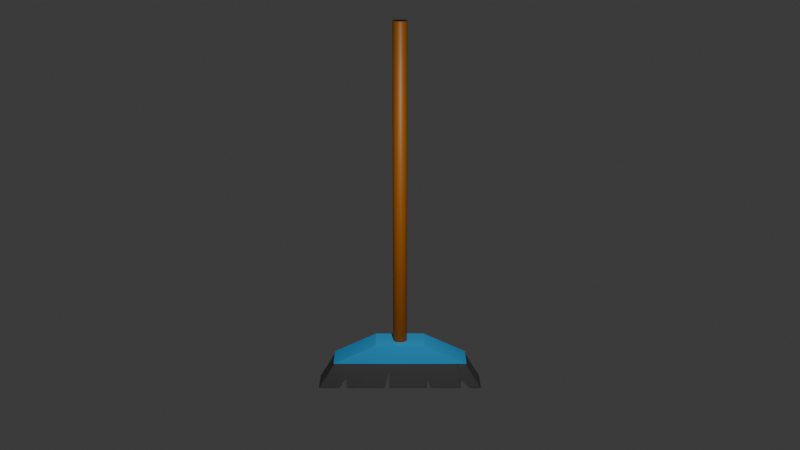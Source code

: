 # Source: broom.blend  (saved by Blender 4.0.36; exported with 4.5.12 LTS)
import bpy
from mathutils import Matrix  # noqa: F401  (used for matrix-valued properties, if any)

bpy.ops.wm.read_factory_settings(use_empty=True)
scene = bpy.context.scene
scene.name = 'Scene'

# ---- collections
col_collection = bpy.data.collections.new('Collection'); scene.collection.children.link(col_collection)

# ---- materials (node trees are filled in below, after node groups)
mat_material_003 = bpy.data.materials.new('Material.003')
mat_material_003.use_transparent_shadow = False
mat_material_002 = bpy.data.materials.new('Material.002')
mat_material_002.use_transparent_shadow = False
mat_material_001 = bpy.data.materials.new('Material.001')
mat_material_001.use_transparent_shadow = False

# ---- material node trees
mat_material_003.use_nodes = True; mat_material_003.node_tree.nodes.clear()
_N = mat_material_003.node_tree.nodes; _L = mat_material_003.node_tree.links
n0 = _N.new('ShaderNodeBsdfPrincipled'); n0.name = 'Principled BSDF'; n0.location = (10, 300)
n0.inputs[0].default_value = (0.2678, 0.07911, 0.0, 1.0)
n0.inputs[3].default_value = 1.45
n1 = _N.new('ShaderNodeOutputMaterial'); n1.name = 'Material Output'; n1.location = (300, 300)
_L.new(n0.outputs[0], n1.inputs[0])
n1.is_active_output = True
mat_material_002.use_nodes = True; mat_material_002.node_tree.nodes.clear()
_N = mat_material_002.node_tree.nodes; _L = mat_material_002.node_tree.links
n0 = _N.new('ShaderNodeBsdfPrincipled'); n0.name = 'Principled BSDF'; n0.location = (10, 300)
n0.inputs[0].default_value = (0.04064, 0.5083, 1.0, 1.0)
n0.inputs[3].default_value = 1.45
n1 = _N.new('ShaderNodeOutputMaterial'); n1.name = 'Material Output'; n1.location = (300, 300)
_L.new(n0.outputs[0], n1.inputs[0])
n1.is_active_output = True
mat_material_001.use_nodes = True; mat_material_001.node_tree.nodes.clear()
_N = mat_material_001.node_tree.nodes; _L = mat_material_001.node_tree.links
n0 = _N.new('ShaderNodeBsdfPrincipled'); n0.name = 'Principled BSDF'; n0.location = (10, 300)
n0.inputs[0].default_value = (0.1017, 0.1017, 0.1017, 1.0)
n0.inputs[3].default_value = 1.45
n1 = _N.new('ShaderNodeOutputMaterial'); n1.name = 'Material Output'; n1.location = (300, 300)
_L.new(n0.outputs[0], n1.inputs[0])
n1.is_active_output = True

# ---- world
world_world = bpy.data.worlds.new('World'); scene.world = world_world
world_world.use_nodes = True; world_world.node_tree.nodes.clear()
_N = world_world.node_tree.nodes; _L = world_world.node_tree.links
n0 = _N.new('ShaderNodeOutputWorld'); n0.name = 'World Output'; n0.location = (300, 300)
n1 = _N.new('ShaderNodeBackground'); n1.name = 'Background'; n1.location = (10, 300)
n1.inputs[0].default_value = (0.05088, 0.05088, 0.05088, 1.0)
_L.new(n1.outputs[0], n0.inputs[0])
n0.is_active_output = True
world_world.color = (0.05088, 0.05088, 0.05088)
world_world.use_sun_shadow = False
world_world.sun_shadow_jitter_overblur = 0.0

# ---- cameras
cam_camera = bpy.data.cameras.new('Camera')
cam_camera.clip_end = 100.0
cam_camera.ortho_scale = 7.314

# ---- lights
light_light = bpy.data.lights.new('Light', 'POINT')
light_light.transmission_factor = 0.0
light_light.use_soft_falloff = False
light_light.energy = 1000.0
light_light.shadow_soft_size = 0.1
light_light.shadow_maximum_resolution = 0.006
light_light.use_absolute_resolution = True

# ---- meshes
me_cylinder = bpy.data.meshes.new('Cylinder')
me_cylinder.from_pydata([(0.0, 1.0, -1.0), (0.0, 1.0, 1.0), (0.1951, 0.9808, -1.0), (0.1951, 0.9808, 1.0), (0.3827, 0.9239, -1.0), (0.3827, 0.9239, 1.0), (0.5556, 0.8315, -1.0), (0.5556, 0.8315, 1.0), (0.7071, 0.7071, -1.0), (0.7071, 0.7071, 1.0), (0.8315, 0.5556, -1.0), (0.8315, 0.5556, 1.0), (0.9239, 0.3827, -1.0), (0.9239, 0.3827, 1.0), (0.9808, 0.1951, -1.0), (0.9808, 0.1951, 1.0), (1.0, 0.0, -1.0), (1.0, 0.0, 1.0), (0.9808, -0.1951, -1.0), (0.9808, -0.1951, 1.0), (0.9239, -0.3827, -1.0), (0.9239, -0.3827, 1.0), (0.8315, -0.5556, -1.0), (0.8315, -0.5556, 1.0), (0.7071, -0.7071, -1.0), (0.7071, -0.7071, 1.0), (0.5556, -0.8315, -1.0), (0.5556, -0.8315, 1.0), (0.3827, -0.9239, -1.0), (0.3827, -0.9239, 1.0), (0.1951, -0.9808, -1.0), (0.1951, -0.9808, 1.0), (0.0, -1.0, -1.0), (0.0, -1.0, 1.0), (-0.1951, -0.9808, -1.0), (-0.1951, -0.9808, 1.0), (-0.3827, -0.9239, -1.0), (-0.3827, -0.9239, 1.0), (-0.5556, -0.8315, -1.0), (-0.5556, -0.8315, 1.0), (-0.7071, -0.7071, -1.0), (-0.7071, -0.7071, 1.0), (-0.8315, -0.5556, -1.0), (-0.8315, -0.5556, 1.0), (-0.9239, -0.3827, -1.0), (-0.9239, -0.3827, 1.0), (-0.9808, -0.1951, -1.0), (-0.9808, -0.1951, 1.0), (-1.0, 0.0, -1.0), (-1.0, 0.0, 1.0), (-0.9808, 0.1951, -1.0), (-0.9808, 0.1951, 1.0), (-0.9239, 0.3827, -1.0), (-0.9239, 0.3827, 1.0), (-0.8315, 0.5556, -1.0), (-0.8315, 0.5556, 1.0), (-0.7071, 0.7071, -1.0), (-0.7071, 0.7071, 1.0), (-0.5556, 0.8315, -1.0), (-0.5556, 0.8315, 1.0), (-0.3827, 0.9239, -1.0), (-0.3827, 0.9239, 1.0), (-0.1951, 0.9808, -1.0), (-0.1951, 0.9808, 1.0)], [], [(0, 1, 3, 2), (2, 3, 5, 4), (4, 5, 7, 6), (6, 7, 9, 8), (8, 9, 11, 10), (10, 11, 13, 12), (12, 13, 15, 14), (14, 15, 17, 16), (16, 17, 19, 18), (18, 19, 21, 20), (20, 21, 23, 22), (22, 23, 25, 24), (24, 25, 27, 26), (26, 27, 29, 28), (28, 29, 31, 30), (30, 31, 33, 32), (32, 33, 35, 34), (34, 35, 37, 36), (36, 37, 39, 38), (38, 39, 41, 40), (40, 41, 43, 42), (42, 43, 45, 44), (44, 45, 47, 46), (46, 47, 49, 48), (48, 49, 51, 50), (50, 51, 53, 52), (52, 53, 55, 54), (54, 55, 57, 56), (56, 57, 59, 58), (58, 59, 61, 60), (3, 1, 63, 61, 59, 57, 55, 53, 51, 49, 47, 45, 43, 41, 39, 37, 35, 33, 31, 29, 27, 25, 23, 21, 19, 17, 15, 13, 11, 9, 7, 5), (60, 61, 63, 62), (62, 63, 1, 0), (0, 2, 4, 6, 8, 10, 12, 14, 16, 18, 20, 22, 24, 26, 28, 30, 32, 34, 36, 38, 40, 42, 44, 46, 48, 50, 52, 54, 56, 58, 60, 62)])
_uv = me_cylinder.uv_layers.new(name='UVMap')
_uv.uv.foreach_set('vector', [1.0, 0.5, 1.0, 1.0, 0.9688, 1.0, 0.9688, 0.5, 0.9688, 0.5, 0.9688, 1.0, 0.9375, 1.0, 0.9375, 0.5, 0.9375, 0.5, 0.9375, 1.0, 0.9062, 1.0, 0.9062, 0.5, 0.9062, 0.5, 0.9062, 1.0, 0.875, 1.0, 0.875, 0.5, 0.875, 0.5, 0.875, 1.0, 0.8438, 1.0, 0.8438, 0.5, 0.8438, 0.5, 0.8438, 1.0, 0.8125, 1.0, 0.8125, 0.5, 0.8125, 0.5, 0.8125, 1.0, 0.7812, 1.0, 0.7812, 0.5, 0.7812, 0.5, 0.7812, 1.0, 0.75, 1.0, 0.75, 0.5, 0.75, 0.5, 0.75, 1.0, 0.7188, 1.0, 0.7188, 0.5, 0.7188, 0.5, 0.7188, 1.0, 0.6875, 1.0, 0.6875, 0.5, 0.6875, 0.5, 0.6875, 1.0, 0.6562, 1.0, 0.6562, 0.5, 0.6562, 0.5, 0.6562, 1.0, 0.625, 1.0, 0.625, 0.5, 0.625, 0.5, 0.625, 1.0, 0.5938, 1.0, 0.5938, 0.5, 0.5938, 0.5, 0.5938, 1.0, 0.5625, 1.0, 0.5625, 0.5, 0.5625, 0.5, 0.5625, 1.0, 0.5312, 1.0, 0.5312, 0.5, 0.5312, 0.5, 0.5312, 1.0, 0.5, 1.0, 0.5, 0.5, 0.5, 0.5, 0.5, 1.0, 0.4688, 1.0, 0.4688, 0.5, 0.4688, 0.5, 0.4688, 1.0, 0.4375, 1.0, 0.4375, 0.5, 0.4375, 0.5, 0.4375, 1.0, 0.4062, 1.0, 0.4062, 0.5, 0.4062, 0.5, 0.4062, 1.0, 0.375, 1.0, 0.375, 0.5, 0.375, 0.5, 0.375, 1.0, 0.3438, 1.0, 0.3438, 0.5, 0.3438, 0.5, 0.3438, 1.0, 0.3125, 1.0, 0.3125, 0.5, 0.3125, 0.5, 0.3125, 1.0, 0.2812, 1.0, 0.2812, 0.5, 0.2812, 0.5, 0.2812, 1.0, 0.25, 1.0, 0.25, 0.5, 0.25, 0.5, 0.25, 1.0, 0.2188, 1.0, 0.2188, 0.5, 0.2188, 0.5, 0.2188, 1.0, 0.1875, 1.0, 0.1875, 0.5, 0.1875, 0.5, 0.1875, 1.0, 0.1562, 1.0, 0.1562, 0.5, 0.1562, 0.5, 0.1562, 1.0, 0.125, 1.0, 0.125, 0.5, 0.125, 0.5, 0.125, 1.0, 0.09375, 1.0, 0.09375, 0.5, 0.09375, 0.5, 0.09375, 1.0, 0.0625, 1.0, 0.0625, 0.5, 0.2968, 0.4854, 0.25, 0.49, 0.2032, 0.4854, 0.1582, 0.4717, 0.1167, 0.4496, 0.08029, 0.4197, 0.05045, 0.3833, 0.02827, 0.3418, 0.01461, 0.2968, 0.01, 0.25, 0.01461, 0.2032, 0.02827, 0.1582, 0.05045, 0.1167, 0.08029, 0.08029, 0.1167, 0.05045, 0.1582, 0.02827, 0.2032, 0.01461, 0.25, 0.01, 0.2968, 0.01461, 0.3418, 0.02827, 0.3833, 0.05045, 0.4197, 0.08029, 0.4496, 0.1167, 0.4717, 0.1582, 0.4854, 0.2032, 0.49, 0.25, 0.4854, 0.2968, 0.4717, 0.3418, 0.4496, 0.3833, 0.4197, 0.4197, 0.3833, 0.4496, 0.3418, 0.4717, 0.0625, 0.5, 0.0625, 1.0, 0.03125, 1.0, 0.03125, 0.5, 0.03125, 0.5, 0.03125, 1.0, 0.0, 1.0, 0.0, 0.5, 0.75, 0.49, 0.7968, 0.4854, 0.8418, 0.4717, 0.8833, 0.4496, 0.9197, 0.4197, 0.9496, 0.3833, 0.9717, 0.3418, 0.9854, 0.2968, 0.99, 0.25, 0.9854, 0.2032, 0.9717, 0.1582, 0.9496, 0.1167, 0.9197, 0.08029, 0.8833, 0.05045, 0.8418, 0.02827, 0.7968, 0.01461, 0.75, 0.01, 0.7032, 0.01461, 0.6582, 0.02827, 0.6167, 0.05045, 0.5803, 0.08029, 0.5504, 0.1167, 0.5283, 0.1582, 0.5146, 0.2032, 0.51, 0.25, 0.5146, 0.2968, 0.5283, 0.3418, 0.5504, 0.3833, 0.5803, 0.4197, 0.6167, 0.4496, 0.6582, 0.4717, 0.7032, 0.4854])
me_cylinder.materials.append(mat_material_003)
me_cylinder.update()
me_cube_001 = bpy.data.meshes.new('Cube.001')
me_cube_001.from_pydata([(-1.0, -1.0, -1.0), (-0.3646, -1.0, 1.0), (-1.0, 1.0, -1.0), (-0.3646, 1.0, 1.0), (1.0, -1.0, -1.0), (0.3646, -1.0, 1.0), (1.0, 1.0, -1.0), (0.3646, 1.0, 1.0)], [], [(0, 1, 3, 2), (2, 3, 7, 6), (6, 7, 5, 4), (4, 5, 1, 0), (2, 6, 4, 0), (7, 3, 1, 5)])
_uv = me_cube_001.uv_layers.new(name='UVMap')
_uv.uv.foreach_set('vector', [0.375, 0.0, 0.625, 0.0, 0.625, 0.25, 0.375, 0.25, 0.375, 0.25, 0.625, 0.25, 0.625, 0.5, 0.375, 0.5, 0.375, 0.5, 0.625, 0.5, 0.625, 0.75, 0.375, 0.75, 0.375, 0.75, 0.625, 0.75, 0.625, 1.0, 0.375, 1.0, 0.125, 0.5, 0.375, 0.5, 0.375, 0.75, 0.125, 0.75, 0.625, 0.5, 0.875, 0.5, 0.875, 0.75, 0.625, 0.75])
me_cube_001.materials.append(mat_material_002)
me_cube_001.update()
me_cube = bpy.data.meshes.new('Cube')
me_cube.from_pydata([(-1.426, -1.0, -1.0), (-1.426, 1.0, -1.0), (1.426, -1.0, -1.0), (1.426, 1.0, -1.0), (-0.9489, -1.0, -0.03977), (-0.9489, 1.0, -0.03977), (0.9489, 1.0, -0.03977), (0.9489, -1.0, -0.03977), (-1.311, 1.0, -0.6885), (1.311, 1.0, -0.6885), (1.311, -1.0, -0.6885), (-1.311, -1.0, -0.6885), (-1.142, -1.0, -0.2), (-1.142, 1.0, -0.2), (1.142, 1.0, -0.2), (1.142, -1.0, -0.2), (1.234, 1.0, -1.0), (1.234, -1.0, -1.0), (0.9611, -1.0, -0.03977), (0.9611, 1.0, -0.03977), (1.134, 1.0, -0.6885), (1.134, -1.0, -0.6885), (1.058, 1.0, -0.4494), (1.058, -1.0, -0.4494), (-0.2232, 1.0, -0.6885), (0.879, -1.0, -0.03977), (1.037, -1.0, -0.6885), (0.9676, -1.0, -0.4494), (-0.1872, 1.0, -0.6885), (0.879, 1.0, -0.03977), (1.037, 1.0, -0.6885), (0.9676, 1.0, -0.4494), (1.077, 1.0, -1.0), (0.8389, -1.0, -0.03977), (0.99, -1.0, -0.6885), (0.9234, -1.0, -0.4494), (1.077, -1.0, -1.0), (0.8389, 1.0, -0.03977), (0.99, 1.0, -0.6885), (0.9234, 1.0, -0.4494), (-1.062, 1.0, -1.0), (-0.8273, -1.0, -0.03977), (-0.9764, -1.0, -0.6885), (-0.9107, -1.0, -0.4494), (-1.062, -1.0, -1.0), (-0.8273, 1.0, -0.03977), (-0.9764, 1.0, -0.6885), (-0.9107, 1.0, -0.4494), (-0.8018, 1.0, -0.03977), (-0.9462, 1.0, -0.6885), (-0.8826, 1.0, -0.4494), (-0.8018, -1.0, -0.03977), (-0.9462, -1.0, -0.6885), (-0.8826, -1.0, -0.4494), (-0.9376, -1.0, -1.0), (-0.7306, 1.0, -0.03977), (-0.8622, 1.0, -0.6885), (-0.8042, 1.0, -0.4494), (-0.9376, 1.0, -1.0), (-0.7306, -1.0, -0.03977), (-0.8622, -1.0, -0.6885), (-0.8042, -1.0, -0.4494), (0.5949, -1.0, -1.0), (0.4635, 1.0, -0.03977), (0.547, 1.0, -0.6885), (0.5102, 1.0, -0.4494), (0.5949, 1.0, -1.0), (0.4635, -1.0, -0.03977), (0.547, -1.0, -0.6885), (0.5102, -1.0, -0.4494), (0.4031, -1.0, -0.03977), (0.4757, -1.0, -0.6885), (0.4437, -1.0, -0.4494), (0.4031, 1.0, -0.03977), (0.4757, 1.0, -0.6885), (0.4437, 1.0, -0.4494), (0.4775, 1.0, -1.0), (0.3721, -1.0, -0.03977), (0.4391, -1.0, -0.6885), (0.4096, -1.0, -0.4494), (0.4775, -1.0, -1.0), (0.3721, 1.0, -0.03977), (0.4391, 1.0, -0.6885), (0.4096, 1.0, -0.4494), (-0.2682, 1.0, -1.0), (-0.209, -1.0, -0.03977), (-0.2466, -1.0, -0.6885), (-0.23, -1.0, -0.4494), (-0.2682, -1.0, -1.0), (-0.209, 1.0, -0.03977), (-0.2466, 1.0, -0.6885), (-0.23, 1.0, -0.4494), (-0.1714, 1.0, -0.03977), (-0.1886, 1.0, -0.4494), (-0.1714, -1.0, -0.03977), (-0.1886, -1.0, -0.4494), (-0.1852, -1.0, -1.0), (-0.1443, 1.0, -0.03977), (-0.1703, 1.0, -0.6885), (-0.1589, 1.0, -0.4494), (-0.1852, 1.0, -1.0), (-0.1443, -1.0, -0.03977), (-0.1703, -1.0, -0.6885), (-0.1589, -1.0, -0.4494), (-0.2232, -1.0, -0.6885), (-0.1872, -1.0, -0.6885), (1.034, 1.0, -0.8468), (0.5713, 1.0, -0.8468), (0.4968, 1.0, -0.8468), (0.4586, 1.0, -0.8468), (-0.1779, 1.0, -0.8468), (0.5392, -1.0, -1.0), (0.4202, 1.0, -0.03977), (0.4958, 1.0, -0.6885), (0.4625, 1.0, -0.4494), (0.5392, 1.0, -1.0), (0.4202, -1.0, -0.03977), (0.4958, -1.0, -0.6885), (0.4625, -1.0, -0.4494), (0.5179, 1.0, -0.8468), (-0.3672, -1.0, 0.3216), (-0.3672, 1.0, 0.3216), (0.4117, 1.0, 0.3216), (0.4117, -1.0, 0.3216), (0.3619, -1.0, 0.3216), (0.3619, 1.0, 0.3216), (0.3329, 1.0, 0.3216), (0.3329, -1.0, 0.3216), (0.3187, 1.0, 0.3216), (0.3187, -1.0, 0.3216), (-0.27, 1.0, 0.3216), (-0.27, -1.0, 0.3216), (-0.261, -1.0, 0.3216), (-0.261, 1.0, 0.3216), (-0.2358, -1.0, 0.3216), (-0.2358, 1.0, 0.3216), (0.1861, -1.0, 0.3216), (0.1861, 1.0, 0.3216), (0.1647, 1.0, 0.3216), (0.1647, -1.0, 0.3216), (0.1538, 1.0, 0.3216), (0.1538, -1.0, 0.3216), (-0.05154, 1.0, 0.3216), (-0.05154, -1.0, 0.3216), (-0.03825, -1.0, 0.3216), (-0.03825, 1.0, 0.3216), (-0.0287, -1.0, 0.3216), (-0.0287, 1.0, 0.3216), (0.1707, -1.0, 0.3216), (0.1707, 1.0, 0.3216)], [], [(16, 3, 2, 17), (43, 41, 4, 12), (14, 6, 7, 15), (22, 19, 6, 14), (12, 4, 5, 13), (0, 11, 8, 1), (16, 20, 9, 3), (3, 9, 10, 2), (44, 42, 11, 0), (11, 12, 13, 8), (20, 22, 14, 9), (9, 14, 15, 10), (42, 43, 12, 11), (10, 15, 23, 21), (30, 31, 22, 20), (2, 10, 21, 17), (30, 20, 16), (31, 29, 19, 22), (15, 7, 18, 23), (90, 91, 93, 24), (39, 37, 29, 31), (32, 106, 38, 30), (38, 39, 31, 30), (21, 23, 27, 26), (17, 21, 26), (23, 18, 25, 27), (64, 65, 39, 38), (107, 64, 38, 106), (65, 63, 37, 39), (66, 32, 36, 62), (26, 27, 35, 34), (26, 34, 36), (27, 25, 33, 35), (1, 40, 44, 0), (13, 5, 45, 47), (1, 8, 46, 40), (8, 13, 47, 46), (52, 53, 43, 42), (52, 42, 44), (53, 51, 41, 43), (61, 59, 51, 53), (54, 60, 52), (60, 61, 53, 52), (47, 45, 48, 50), (40, 46, 49), (46, 47, 50, 49), (86, 87, 61, 60), (88, 86, 60, 54), (87, 85, 59, 61), (50, 48, 55, 57), (49, 56, 58), (49, 50, 57, 56), (35, 33, 67, 69), (36, 34, 68, 62), (34, 35, 69, 68), (115, 66, 62, 111), (114, 112, 63, 65), (119, 113, 64, 107), (113, 114, 65, 64), (82, 83, 75, 74), (109, 82, 74, 108), (83, 81, 73, 75), (118, 116, 70, 72), (111, 117, 71), (117, 118, 72, 71), (100, 76, 80, 96), (99, 97, 81, 83), (110, 98, 82, 109), (98, 99, 83, 82), (72, 70, 77, 79), (71, 78, 80), (71, 72, 79, 78), (56, 57, 91, 90), (58, 56, 90, 84), (57, 55, 89, 91), (58, 84, 88, 54), (95, 94, 85, 87), (88, 104, 86), (95, 87, 86, 104), (96, 102, 105), (103, 101, 94, 95), (84, 90, 24), (91, 89, 92, 93), (79, 77, 101, 103), (80, 78, 102, 96), (78, 79, 103, 102), (93, 99, 98, 28), (100, 28, 98, 110), (93, 92, 97, 99), (17, 26, 30, 16), (26, 36, 32, 30), (24, 93, 95, 104), (28, 105, 95, 93), (28, 100, 96, 105), (102, 103, 95, 105), (84, 24, 104, 88), (100, 110, 109, 76), (76, 109, 108), (115, 119, 107, 66), (66, 107, 106, 32), (108, 119, 115), (68, 69, 118, 117), (62, 68, 117, 111), (69, 67, 116, 118), (74, 75, 114, 113), (108, 74, 113, 119), (75, 73, 112, 114), (80, 76, 108, 71), (71, 108, 115, 111), (44, 40, 49, 52), (52, 49, 58, 54), (73, 138, 149, 112), (67, 136, 148, 116), (92, 145, 147, 97), (77, 141, 146, 101), (89, 142, 145, 92), (101, 146, 144, 94), (94, 144, 143, 85), (55, 135, 142, 89), (70, 139, 141, 77), (97, 147, 140, 81), (116, 148, 139, 70), (81, 140, 138, 73), (112, 149, 137, 63), (33, 129, 136, 67), (48, 133, 135, 55), (85, 143, 134, 59), (45, 130, 133, 48), (59, 134, 132, 51), (51, 132, 131, 41), (5, 121, 130, 45), (25, 127, 129, 33), (63, 137, 128, 37), (18, 124, 127, 25), (37, 128, 126, 29), (29, 126, 125, 19), (7, 123, 124, 18), (41, 131, 120, 4), (6, 122, 123, 7), (19, 125, 122, 6), (4, 120, 121, 5), (138, 140, 147, 145, 142, 135, 133, 130, 121, 120, 131, 132, 134, 143, 144, 146, 141, 139, 148, 136, 129, 127, 124, 123, 122, 125, 126, 128, 137, 149)])
_uv = me_cube.uv_layers.new(name='UVMap')
_uv.uv.foreach_set('vector', [0.3581, 0.5, 0.375, 0.5, 0.375, 0.75, 0.3581, 0.75, 0.4438, 0.9681, 0.4818, 0.9681, 0.4818, 1.0, 0.4438, 1.0, 0.4438, 0.5, 0.4818, 0.5, 0.4818, 0.75, 0.4438, 0.75, 0.4438, 0.4831, 0.4818, 0.4831, 0.4818, 0.5, 0.4438, 0.5, 0.4438, 0.0, 0.4818, 0.0, 0.4818, 0.25, 0.4438, 0.25, 0.375, 0.0, 0.4139, 0.0, 0.4139, 0.25, 0.375, 0.25, 0.375, 0.4831, 0.4139, 0.4831, 0.4139, 0.5, 0.375, 0.5, 0.375, 0.5, 0.4139, 0.5, 0.4139, 0.75, 0.375, 0.75, 0.375, 0.9681, 0.4139, 0.9681, 0.4139, 1.0, 0.375, 1.0, 0.4139, 0.0, 0.4438, 0.0, 0.4438, 0.25, 0.4139, 0.25, 0.4139, 0.4831, 0.4438, 0.4831, 0.4438, 0.5, 0.4139, 0.5, 0.4139, 0.5, 0.4438, 0.5, 0.4438, 0.75, 0.4139, 0.75, 0.4139, 0.9681, 0.4438, 0.9681, 0.4438, 1.0, 0.4139, 1.0, 0.4139, 0.75, 0.4438, 0.75, 0.4438, 0.7669, 0.4139, 0.7669, 0.4139, 0.4739, 0.4438, 0.4739, 0.4438, 0.4831, 0.4139, 0.4831, 0.375, 0.75, 0.4139, 0.75, 0.4139, 0.7669, 0.375, 0.7669, 0.4139, 0.4739, 0.4139, 0.4831, 0.375, 0.4831, 0.4438, 0.4739, 0.4818, 0.4739, 0.4818, 0.4831, 0.4438, 0.4831, 0.4438, 0.75, 0.4818, 0.75, 0.4818, 0.7669, 0.4438, 0.7669, 0.4139, 0.3515, 0.4438, 0.3515, 0.4438, 0.3557, 0.4139, 0.3537, 0.4438, 0.4694, 0.4818, 0.4694, 0.4818, 0.4739, 0.4438, 0.4739, 0.375, 0.4694, 0.3942, 0.4694, 0.4139, 0.4694, 0.4139, 0.4739, 0.4139, 0.4694, 0.4438, 0.4694, 0.4438, 0.4739, 0.4139, 0.4739, 0.4139, 0.7669, 0.4438, 0.7669, 0.4438, 0.7761, 0.4139, 0.7761, 0.375, 0.7669, 0.4139, 0.7669, 0.4139, 0.7761, 0.4438, 0.7669, 0.4818, 0.7669, 0.4818, 0.7761, 0.4438, 0.7761, 0.4139, 0.4271, 0.4438, 0.4271, 0.4438, 0.4694, 0.4139, 0.4694, 0.3942, 0.4271, 0.4139, 0.4271, 0.4139, 0.4694, 0.3942, 0.4694, 0.4438, 0.4271, 0.4818, 0.4271, 0.4818, 0.4694, 0.4438, 0.4694, 0.3021, 0.5, 0.3444, 0.5, 0.3444, 0.75, 0.3021, 0.75, 0.4139, 0.7761, 0.4438, 0.7761, 0.4438, 0.7806, 0.4139, 0.7806, 0.4139, 0.7761, 0.4139, 0.7806, 0.375, 0.7806, 0.4438, 0.7761, 0.4818, 0.7761, 0.4818, 0.7806, 0.4438, 0.7806, 0.125, 0.5, 0.1569, 0.5, 0.1569, 0.75, 0.125, 0.75, 0.4438, 0.25, 0.4818, 0.25, 0.4818, 0.2819, 0.4438, 0.2819, 0.375, 0.25, 0.4139, 0.25, 0.4139, 0.2819, 0.375, 0.2819, 0.4139, 0.25, 0.4438, 0.25, 0.4438, 0.2819, 0.4139, 0.2819, 0.4139, 0.9652, 0.4438, 0.9652, 0.4438, 0.9681, 0.4139, 0.9681, 0.4139, 0.9652, 0.4139, 0.9681, 0.375, 0.9681, 0.4438, 0.9652, 0.4818, 0.9652, 0.4818, 0.9681, 0.4438, 0.9681, 0.4438, 0.9572, 0.4818, 0.9572, 0.4818, 0.9652, 0.4438, 0.9652, 0.375, 0.9572, 0.4139, 0.9572, 0.4139, 0.9652, 0.4139, 0.9572, 0.4438, 0.9572, 0.4438, 0.9652, 0.4139, 0.9652, 0.4438, 0.2819, 0.4818, 0.2819, 0.4818, 0.2848, 0.4438, 0.2848, 0.375, 0.2819, 0.4139, 0.2819, 0.4139, 0.2848, 0.4139, 0.2819, 0.4438, 0.2819, 0.4438, 0.2848, 0.4139, 0.2848, 0.4139, 0.8985, 0.4438, 0.8985, 0.4438, 0.9572, 0.4139, 0.9572, 0.375, 0.8985, 0.4139, 0.8985, 0.4139, 0.9572, 0.375, 0.9572, 0.4438, 0.8985, 0.4818, 0.8985, 0.4818, 0.9572, 0.4438, 0.9572, 0.4438, 0.2848, 0.4818, 0.2848, 0.4818, 0.2928, 0.4438, 0.2928, 0.4139, 0.2848, 0.4139, 0.2928, 0.375, 0.2928, 0.4139, 0.2848, 0.4438, 0.2848, 0.4438, 0.2928, 0.4139, 0.2928, 0.4438, 0.7806, 0.4818, 0.7806, 0.4818, 0.8229, 0.4438, 0.8229, 0.375, 0.7806, 0.4139, 0.7806, 0.4139, 0.8229, 0.375, 0.8229, 0.4139, 0.7806, 0.4438, 0.7806, 0.4438, 0.8229, 0.4139, 0.8229, 0.2973, 0.5, 0.3021, 0.5, 0.3021, 0.75, 0.2973, 0.75, 0.4438, 0.4223, 0.4818, 0.4223, 0.4818, 0.4271, 0.4438, 0.4271, 0.3942, 0.4223, 0.4139, 0.4223, 0.4139, 0.4271, 0.3942, 0.4271, 0.4139, 0.4223, 0.4438, 0.4223, 0.4438, 0.4271, 0.4139, 0.4271, 0.4139, 0.4169, 0.4438, 0.4169, 0.4438, 0.4204, 0.4139, 0.4204, 0.3942, 0.4169, 0.4139, 0.4169, 0.4139, 0.4204, 0.3942, 0.4204, 0.4438, 0.4169, 0.4818, 0.4169, 0.4818, 0.4204, 0.4438, 0.4204, 0.4438, 0.8277, 0.4818, 0.8277, 0.4818, 0.8296, 0.4438, 0.8296, 0.375, 0.8277, 0.4139, 0.8277, 0.4139, 0.8296, 0.4139, 0.8277, 0.4438, 0.8277, 0.4438, 0.8296, 0.4139, 0.8296, 0.2338, 0.5, 0.2919, 0.5, 0.2919, 0.75, 0.2338, 0.75, 0.4438, 0.3588, 0.4818, 0.3588, 0.4818, 0.4169, 0.4438, 0.4169, 0.3942, 0.3588, 0.4139, 0.3588, 0.4139, 0.4169, 0.3942, 0.4169, 0.4139, 0.3588, 0.4438, 0.3588, 0.4438, 0.4169, 0.4139, 0.4169, 0.4438, 0.8296, 0.4818, 0.8296, 0.4818, 0.8331, 0.4438, 0.8331, 0.4139, 0.8296, 0.4139, 0.8331, 0.375, 0.8331, 0.4139, 0.8296, 0.4438, 0.8296, 0.4438, 0.8331, 0.4139, 0.8331, 0.4139, 0.2928, 0.4438, 0.2928, 0.4438, 0.3515, 0.4139, 0.3515, 0.375, 0.2928, 0.4139, 0.2928, 0.4139, 0.3515, 0.375, 0.3515, 0.4438, 0.2928, 0.4818, 0.2928, 0.4818, 0.3515, 0.4438, 0.3515, 0.1678, 0.5, 0.2265, 0.5, 0.2265, 0.75, 0.1678, 0.75, 0.4438, 0.8943, 0.4818, 0.8943, 0.4818, 0.8985, 0.4438, 0.8985, 0.375, 0.8985, 0.4139, 0.8963, 0.4139, 0.8985, 0.4438, 0.8943, 0.4438, 0.8985, 0.4139, 0.8985, 0.4139, 0.8963, 0.375, 0.8912, 0.4139, 0.8912, 0.4139, 0.8928, 0.4438, 0.8912, 0.4818, 0.8912, 0.4818, 0.8943, 0.4438, 0.8943, 0.375, 0.3515, 0.4139, 0.3515, 0.4139, 0.3537, 0.4438, 0.3515, 0.4818, 0.3515, 0.4818, 0.3557, 0.4438, 0.3557, 0.4438, 0.8331, 0.4818, 0.8331, 0.4818, 0.8912, 0.4438, 0.8912, 0.375, 0.8331, 0.4139, 0.8331, 0.4139, 0.8912, 0.375, 0.8912, 0.4139, 0.8331, 0.4438, 0.8331, 0.4438, 0.8912, 0.4139, 0.8912, 0.4438, 0.3557, 0.4438, 0.3588, 0.4139, 0.3588, 0.4139, 0.3572, 0.375, 0.3588, 0.4139, 0.3572, 0.4139, 0.3588, 0.3942, 0.3588, 0.4438, 0.3557, 0.4818, 0.3557, 0.4818, 0.3588, 0.4438, 0.3588, 0.375, 0.7669, 0.4139, 0.7761, 0.4139, 0.4739, 0.375, 0.4831, 0.4139, 0.7761, 0.375, 0.7806, 0.3444, 0.5, 0.4139, 0.4739, 0.4139, 0.3537, 0.4438, 0.3557, 0.4438, 0.8943, 0.4139, 0.8963, 0.4139, 0.3572, 0.4139, 0.8928, 0.4438, 0.8943, 0.4438, 0.3557, 0.4139, 0.3572, 0.2338, 0.5, 0.375, 0.8912, 0.4139, 0.8928, 0.4139, 0.8912, 0.4438, 0.8912, 0.4438, 0.8943, 0.4139, 0.8928, 0.2265, 0.5, 0.4139, 0.3537, 0.4139, 0.8963, 0.2265, 0.75, 0.375, 0.3588, 0.3942, 0.3588, 0.3942, 0.4169, 0.375, 0.4169, 0.375, 0.4169, 0.3942, 0.4169, 0.3942, 0.4204, 0.375, 0.4223, 0.3942, 0.4223, 0.3942, 0.4271, 0.375, 0.4271, 0.375, 0.4271, 0.3942, 0.4271, 0.3942, 0.4694, 0.375, 0.4694, 0.3942, 0.4204, 0.3942, 0.4223, 0.375, 0.4223, 0.4139, 0.8229, 0.4438, 0.8229, 0.4438, 0.8277, 0.4139, 0.8277, 0.375, 0.8229, 0.4139, 0.8229, 0.4139, 0.8277, 0.375, 0.8277, 0.4438, 0.8229, 0.4818, 0.8229, 0.4818, 0.8277, 0.4438, 0.8277, 0.4139, 0.4204, 0.4438, 0.4204, 0.4438, 0.4223, 0.4139, 0.4223, 0.3942, 0.4204, 0.4139, 0.4204, 0.4139, 0.4223, 0.3942, 0.4223, 0.4438, 0.4204, 0.4818, 0.4204, 0.4818, 0.4223, 0.4438, 0.4223, 0.375, 0.8331, 0.375, 0.4169, 0.3942, 0.4204, 0.4139, 0.8296, 0.4139, 0.8296, 0.3942, 0.4204, 0.2973, 0.5, 0.375, 0.8277, 0.375, 0.9681, 0.375, 0.2819, 0.4139, 0.2848, 0.4139, 0.9652, 0.4139, 0.9652, 0.4139, 0.2848, 0.1678, 0.5, 0.375, 0.9572, 0.4818, 0.4204, 0.5534, 0.4204, 0.5534, 0.4223, 0.4818, 0.4223, 0.4818, 0.8229, 0.5534, 0.8229, 0.5534, 0.8277, 0.4818, 0.8277, 0.4818, 0.3557, 0.5534, 0.3557, 0.5534, 0.3588, 0.4818, 0.3588, 0.4818, 0.8331, 0.5534, 0.8331, 0.5534, 0.8912, 0.4818, 0.8912, 0.4818, 0.3515, 0.5534, 0.3515, 0.5534, 0.3557, 0.4818, 0.3557, 0.4818, 0.8912, 0.5534, 0.8912, 0.5534, 0.8943, 0.4818, 0.8943, 0.4818, 0.8943, 0.5534, 0.8943, 0.5534, 0.8985, 0.4818, 0.8985, 0.4818, 0.2928, 0.5534, 0.2928, 0.5534, 0.3515, 0.4818, 0.3515, 0.4818, 0.8296, 0.5534, 0.8296, 0.5534, 0.8331, 0.4818, 0.8331, 0.4818, 0.3588, 0.5534, 0.3588, 0.5534, 0.4169, 0.4818, 0.4169, 0.4818, 0.8277, 0.5534, 0.8277, 0.5534, 0.8296, 0.4818, 0.8296, 0.4818, 0.4169, 0.5534, 0.4169, 0.5534, 0.4204, 0.4818, 0.4204, 0.4818, 0.4223, 0.5534, 0.4223, 0.5534, 0.4271, 0.4818, 0.4271, 0.4818, 0.7806, 0.5534, 0.7806, 0.5534, 0.8229, 0.4818, 0.8229, 0.4818, 0.2848, 0.5534, 0.2848, 0.5534, 0.2928, 0.4818, 0.2928, 0.4818, 0.8985, 0.5534, 0.8985, 0.5534, 0.9572, 0.4818, 0.9572, 0.4818, 0.2819, 0.5534, 0.2819, 0.5534, 0.2848, 0.4818, 0.2848, 0.4818, 0.9572, 0.5534, 0.9572, 0.5534, 0.9652, 0.4818, 0.9652, 0.4818, 0.9652, 0.5534, 0.9652, 0.5534, 0.9681, 0.4818, 0.9681, 0.4818, 0.25, 0.5534, 0.25, 0.5534, 0.2819, 0.4818, 0.2819, 0.4818, 0.7761, 0.5534, 0.7761, 0.5534, 0.7806, 0.4818, 0.7806, 0.4818, 0.4271, 0.5534, 0.4271, 0.5534, 0.4694, 0.4818, 0.4694, 0.4818, 0.7669, 0.5534, 0.7669, 0.5534, 0.7761, 0.4818, 0.7761, 0.4818, 0.4694, 0.5534, 0.4694, 0.5534, 0.4739, 0.4818, 0.4739, 0.4818, 0.4739, 0.5534, 0.4739, 0.5534, 0.4831, 0.4818, 0.4831, 0.4818, 0.75, 0.5534, 0.75, 0.5534, 0.7669, 0.4818, 0.7669, 0.4818, 0.9681, 0.5534, 0.9681, 0.5534, 1.0, 0.4818, 1.0, 0.4818, 0.5, 0.5534, 0.5, 0.5534, 0.75, 0.4818, 0.75, 0.4818, 0.4831, 0.5534, 0.4831, 0.5534, 0.5, 0.4818, 0.5, 0.4818, 0.0, 0.5534, 0.0, 0.5534, 0.25, 0.4818, 0.25, 0.5534, 0.4204, 0.5534, 0.4169, 0.5534, 0.3588, 0.5534, 0.3557, 0.5534, 0.3515, 0.5534, 0.2928, 0.5534, 0.2848, 0.5534, 0.2819, 0.5534, 0.25, 0.5534, 0.0, 0.5534, 0.9681, 0.5534, 0.9652, 0.5534, 0.9572, 0.5534, 0.8985, 0.5534, 0.8943, 0.5534, 0.8912, 0.5534, 0.8331, 0.5534, 0.8296, 0.5534, 0.8277, 0.5534, 0.8229, 0.5534, 0.7806, 0.5534, 0.7761, 0.5534, 0.7669, 0.5534, 0.75, 0.5534, 0.5, 0.5534, 0.4831, 0.5534, 0.4739, 0.5534, 0.4694, 0.5534, 0.4271, 0.5534, 0.4223])
me_cube.materials.append(mat_material_001)
me_cube.update()

# ---- objects
ob_light = bpy.data.objects.new('Light', light_light)
ob_camera = bpy.data.objects.new('Camera', cam_camera)
ob_cylinder = bpy.data.objects.new('Cylinder', me_cylinder)
ob_cube = bpy.data.objects.new('Cube', me_cube_001)
ob_cube_004 = bpy.data.objects.new('Cube.004', me_cube)

# ---- transforms, parenting, visibility, modifiers, constraints
ob_light.location = (0.4596, -5.007, 6.766)
ob_light.rotation_euler = (0.6503, 0.05522, 1.866)
ob_light.scale = (2.855, 2.855, 2.855)
ob_light.lock_rotations_4d = False
ob_light.empty_display_type = 'ARROWS'
ob_light.color = (0.0, 0.0, 0.0, 0.0)
ob_light.lineart.crease_threshold = 0.0
ob_camera.location = (0.0, -23.52, 12.32)
ob_camera.rotation_euler = (1.249, 0.0, 0.0)
ob_camera.lock_rotations_4d = False
ob_camera.empty_display_type = 'ARROWS'
ob_camera.color = (0.0, 0.0, 0.0, 0.0)
ob_camera.display_type = 'WIRE'
ob_camera.lineart.crease_threshold = 0.0
ob_cylinder.location = (0.0, 0.0, 5.261)
ob_cylinder.scale = (0.1591, 0.1591, -3.75)
ob_cube.location = (-0.0002354, 0.0, 1.461)
ob_cube.scale = (1.528, 0.3463, 0.2277)
ob_cube_004.location = (-0.001768, 0.001425, 1.388)
ob_cube_004.scale = (1.315, 0.3385, 0.7752)

# ---- collection membership
col_collection.objects.link(ob_light)
col_collection.objects.link(ob_camera)
col_collection.objects.link(ob_cylinder)
col_collection.objects.link(ob_cube)
col_collection.objects.link(ob_cube_004)

# ---- scene / render settings (as saved in the file)
scene.camera = ob_camera
scene.frame_start = 1; scene.frame_end = 250; scene.frame_set(0)
scene.render.engine = 'BLENDER_EEVEE_NEXT'
scene.cycles.sampling_pattern = 'TABULATED_SOBOL'
bpy.context.view_layer.update()
